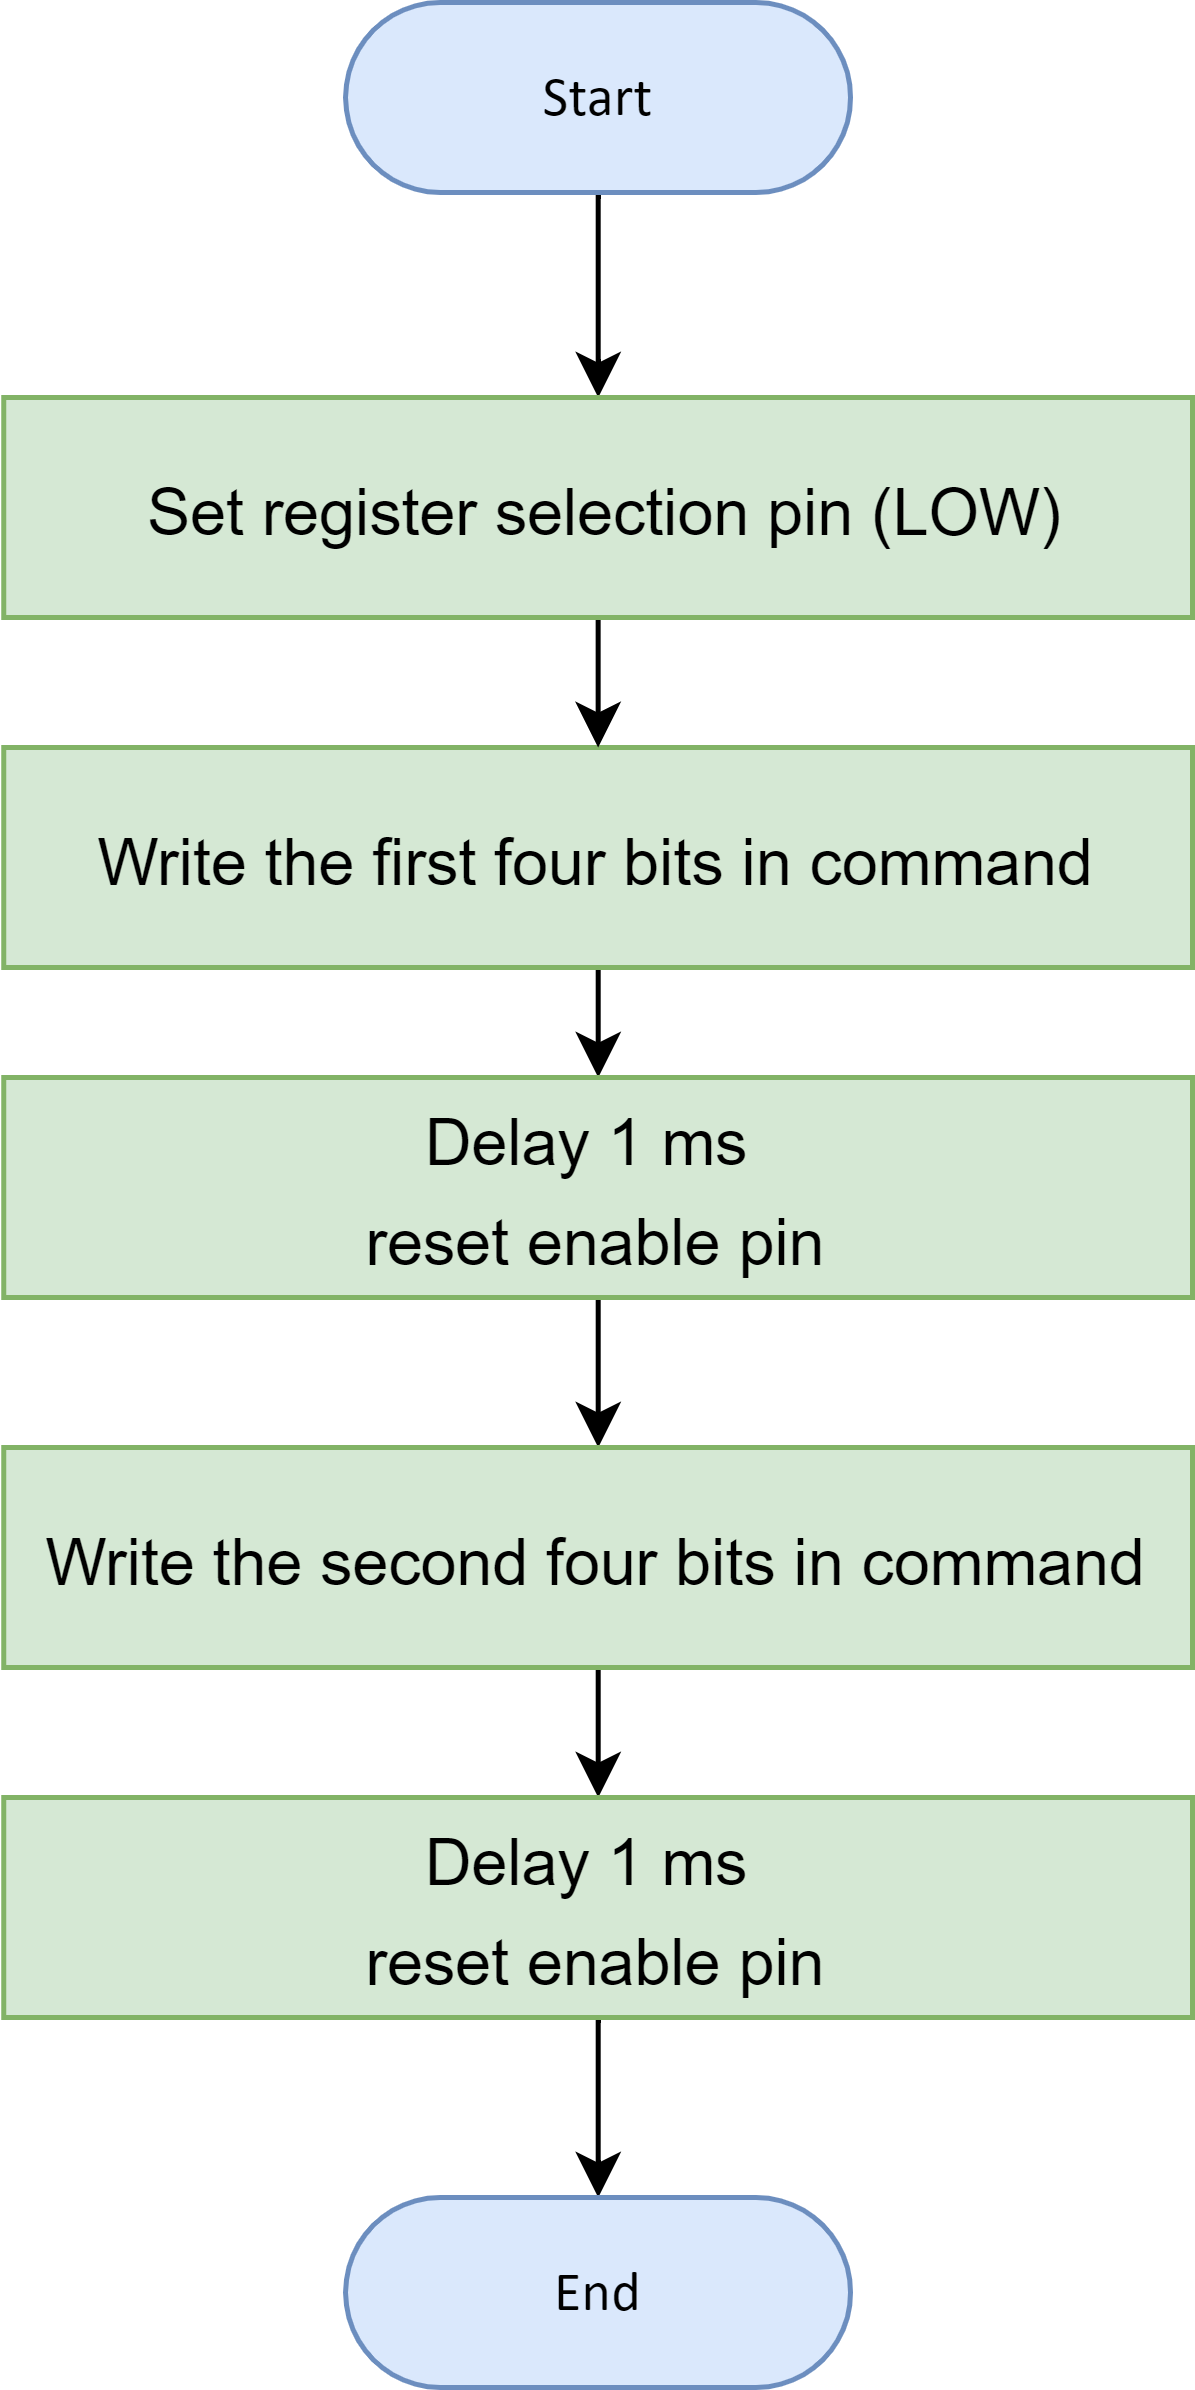

The diagram above was exported from draw.io. Its source (the exported page's mxGraphModel, read from the mxfile embedded in the PNG):
<mxGraphModel dx="2761" dy="1649" grid="1" gridSize="10" guides="1" tooltips="1" connect="1" arrows="1" fold="1" page="1" pageScale="1" pageWidth="850" pageHeight="1100" math="0" shadow="0">
  <root>
    <mxCell id="0" />
    <mxCell id="1" parent="0" />
    <mxCell id="EC2VQNsoi8y2vZUoVFLU-17" value="" style="edgeStyle=orthogonalEdgeStyle;rounded=0;orthogonalLoop=1;jettySize=auto;html=1;" edge="1" parent="1" source="EC2VQNsoi8y2vZUoVFLU-1" target="EC2VQNsoi8y2vZUoVFLU-15">
      <mxGeometry relative="1" as="geometry" />
    </mxCell>
    <UserObject label="&lt;div style=&quot;&quot;&gt;&lt;span style=&quot;font-size: 11.29px;&quot;&gt;Start&lt;/span&gt;&lt;/div&gt;" Function="EN_DIO_Error_T DIO_init(uint8_t pinNumber, EN_DIO_PORT_T portNumber, EN_DIO_DIRECTION_T direction);" tags="Flowchart" id="EC2VQNsoi8y2vZUoVFLU-1">
      <mxCell style="verticalAlign=middle;align=center;overflow=width;vsdxID=30;fillColor=#dae8fc;shape=stencil(tVLREoIgEPwaHnEQxsl3s/9gEpSJwDko7e+DsEkze2l627vdu5uFRaxyHe8FosR5sCcxqMZ3iO0Rpcp0ApQPCLEasUpaEC3Yi2lS3fOojOhsr3HDmObyMtsVcYqS29Qh5FEfklwrM5OXeUa/yjkcAwfr7TDpiyTfXvjkMR+Vw2A998qaBac5tAKHU1hq3i4oNwjRr9ofvayt/+Rk+yX/4iWA159KpXWKxJx/z0Bopfyw+g4=);strokeColor=#6c8ebf;spacingTop=-1;spacingBottom=-1;spacingLeft=-1;spacingRight=-1;points=[[0.5,1,0],[0.5,0,0],[0,0.5,0],[1,0.5,0]];labelBackgroundColor=none;rounded=1;html=1;whiteSpace=wrap;fontFamily=Calibri;" vertex="1" parent="1">
        <mxGeometry x="-1199.3799999999999" y="-739" width="101" height="38" as="geometry" />
      </mxCell>
    </UserObject>
    <mxCell id="EC2VQNsoi8y2vZUoVFLU-6" value="" style="edgeStyle=orthogonalEdgeStyle;rounded=0;orthogonalLoop=1;jettySize=auto;html=1;" edge="1" parent="1" source="EC2VQNsoi8y2vZUoVFLU-2" target="EC2VQNsoi8y2vZUoVFLU-5">
      <mxGeometry relative="1" as="geometry" />
    </mxCell>
    <mxCell id="EC2VQNsoi8y2vZUoVFLU-2" value="&lt;font style=&quot;font-size: 12.9px;&quot;&gt;Write the first four bits in command&lt;/font&gt;" style="rounded=0;whiteSpace=wrap;html=1;fontSize=16;fillColor=#d5e8d4;strokeColor=#82b366;" vertex="1" parent="1">
      <mxGeometry x="-1267.75" y="-590" width="237.75" height="44" as="geometry" />
    </mxCell>
    <mxCell id="EC2VQNsoi8y2vZUoVFLU-8" value="" style="edgeStyle=orthogonalEdgeStyle;rounded=0;orthogonalLoop=1;jettySize=auto;html=1;" edge="1" parent="1" source="EC2VQNsoi8y2vZUoVFLU-5" target="EC2VQNsoi8y2vZUoVFLU-7">
      <mxGeometry relative="1" as="geometry" />
    </mxCell>
    <mxCell id="EC2VQNsoi8y2vZUoVFLU-5" value="&lt;font style=&quot;font-size: 12.9px;&quot;&gt;Delay 1 ms&amp;nbsp;&lt;br&gt;reset enable pin&lt;br&gt;&lt;/font&gt;" style="rounded=0;whiteSpace=wrap;html=1;fontSize=16;fillColor=#d5e8d4;strokeColor=#82b366;" vertex="1" parent="1">
      <mxGeometry x="-1267.75" y="-524" width="237.75" height="44" as="geometry" />
    </mxCell>
    <mxCell id="EC2VQNsoi8y2vZUoVFLU-10" value="" style="edgeStyle=orthogonalEdgeStyle;rounded=0;orthogonalLoop=1;jettySize=auto;html=1;" edge="1" parent="1" source="EC2VQNsoi8y2vZUoVFLU-7" target="EC2VQNsoi8y2vZUoVFLU-9">
      <mxGeometry relative="1" as="geometry" />
    </mxCell>
    <mxCell id="EC2VQNsoi8y2vZUoVFLU-7" value="&lt;font style=&quot;font-size: 12.9px;&quot;&gt;Write the second four bits in command&lt;/font&gt;" style="rounded=0;whiteSpace=wrap;html=1;fontSize=16;fillColor=#d5e8d4;strokeColor=#82b366;" vertex="1" parent="1">
      <mxGeometry x="-1267.75" y="-450" width="237.75" height="44" as="geometry" />
    </mxCell>
    <mxCell id="EC2VQNsoi8y2vZUoVFLU-18" value="" style="edgeStyle=orthogonalEdgeStyle;rounded=0;orthogonalLoop=1;jettySize=auto;html=1;" edge="1" parent="1" source="EC2VQNsoi8y2vZUoVFLU-9" target="EC2VQNsoi8y2vZUoVFLU-13">
      <mxGeometry relative="1" as="geometry" />
    </mxCell>
    <mxCell id="EC2VQNsoi8y2vZUoVFLU-9" value="&lt;font style=&quot;font-size: 12.9px;&quot;&gt;&lt;font style=&quot;font-size: 12.9px;&quot;&gt;Delay 1 ms&amp;nbsp;&lt;br style=&quot;border-color: var(--border-color);&quot;&gt;&lt;/font&gt;reset enable pin&lt;/font&gt;" style="rounded=0;whiteSpace=wrap;html=1;fontSize=16;fillColor=#d5e8d4;strokeColor=#82b366;" vertex="1" parent="1">
      <mxGeometry x="-1267.75" y="-380" width="237.75" height="44" as="geometry" />
    </mxCell>
    <UserObject label="&lt;div style=&quot;&quot;&gt;&lt;span style=&quot;font-size: 11.29px;&quot;&gt;End&lt;/span&gt;&lt;/div&gt;" Function="EN_DIO_Error_T DIO_init(uint8_t pinNumber, EN_DIO_PORT_T portNumber, EN_DIO_DIRECTION_T direction);" tags="Flowchart" id="EC2VQNsoi8y2vZUoVFLU-13">
      <mxCell style="verticalAlign=middle;align=center;overflow=width;vsdxID=30;fillColor=#dae8fc;shape=stencil(tVLREoIgEPwaHnEQxsl3s/9gEpSJwDko7e+DsEkze2l627vdu5uFRaxyHe8FosR5sCcxqMZ3iO0Rpcp0ApQPCLEasUpaEC3Yi2lS3fOojOhsr3HDmObyMtsVcYqS29Qh5FEfklwrM5OXeUa/yjkcAwfr7TDpiyTfXvjkMR+Vw2A998qaBac5tAKHU1hq3i4oNwjRr9ofvayt/+Rk+yX/4iWA159KpXWKxJx/z0Bopfyw+g4=);strokeColor=#6c8ebf;spacingTop=-1;spacingBottom=-1;spacingLeft=-1;spacingRight=-1;points=[[0.5,1,0],[0.5,0,0],[0,0.5,0],[1,0.5,0]];labelBackgroundColor=none;rounded=1;html=1;whiteSpace=wrap;fontFamily=Calibri;" vertex="1" parent="1">
        <mxGeometry x="-1199.3799999999999" y="-300" width="101" height="38" as="geometry" />
      </mxCell>
    </UserObject>
    <mxCell id="EC2VQNsoi8y2vZUoVFLU-16" style="edgeStyle=orthogonalEdgeStyle;rounded=0;orthogonalLoop=1;jettySize=auto;html=1;exitX=0.5;exitY=1;exitDx=0;exitDy=0;entryX=0.5;entryY=0;entryDx=0;entryDy=0;" edge="1" parent="1" source="EC2VQNsoi8y2vZUoVFLU-15" target="EC2VQNsoi8y2vZUoVFLU-2">
      <mxGeometry relative="1" as="geometry" />
    </mxCell>
    <mxCell id="EC2VQNsoi8y2vZUoVFLU-15" value="&lt;font style=&quot;font-size: 12.9px;&quot;&gt;&amp;nbsp;Set register selection pin (LOW)&lt;/font&gt;" style="rounded=0;whiteSpace=wrap;html=1;fontSize=16;fillColor=#d5e8d4;strokeColor=#82b366;" vertex="1" parent="1">
      <mxGeometry x="-1267.75" y="-660" width="237.75" height="44" as="geometry" />
    </mxCell>
  </root>
</mxGraphModel>